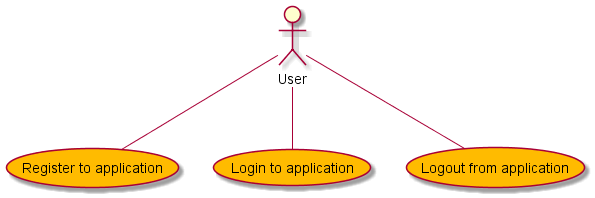

The diagram above was rendered by PlantUML. Its source (embedded in the PNG):
@startuml
' #ffbb00 - auth
' #00b32a - userFriends
' #0077ff - products
' #c700d9 - userProducts
' Actors declarations
actor User as U

' UseCases declarations

' Auth use cases declarations
"Register to application" as (Registration) #ffbb00
"Login to application" as (Login) #ffbb00
"Logout from application" as (Logout) #ffbb00

' ' UserFriends use cases declarations
' "Find users" as (FindUsers) #00b32a
' "Send friend request" as (SendFriendRequest) #00b32a
' "Accept friend request" as (AcceptFriendRequest) #00b32a
' "Cancel friend request" as (CancelFriendRequest) #00b32a
' "Refuse friend request" as (RefuseFriendRequest) #00b32a
' "Delete friend" as (DeleteFriend) #00b32a
' "Display friends list" as (DisplayFriendsList) #00b32a

' ' Product use cases declarations
' "Find product" as (FinProduct) #0077ff
' "Add new product" as (AddNewProduct) #0077ff
' "Modify product" as (ModifyProduct) #0077ff
' "Delete Product" as (DeleteProduct) #0077ff
' "Display user products" as (DisplayUserProducts) #0077ff

' ' UserProduct use cases declarations
' "Add product to diary " as (AddProductToDiary) #c700d9
' "Modify entry" as (ModifyEntry) #c700d9
' "Delete entry" as (DeleteEntry) #c700d9
' "Display products entries by date" as (DisplayProductEntriesByDate) #c700d9
' "Show entries chart by date" as (ShowEntriesChartByDate) #c700d9

' Auth use cases
U -- Registration
U -- Login
U -- Logout

' ' UserFriends use cases
' U -- FindUsers

' U -- SendFriendRequest

' CancelFriendRequest .down.> SendFriendRequest : extend
' U -- CancelFriendRequest

' RefuseFriendRequest .down.> SendFriendRequest : extend
' U -- RefuseFriendRequest


' AcceptFriendRequest .down.> SendFriendRequest : extend
' U -- AcceptFriendRequest

' U -- DisplayFriendsList

' U -- DeleteFriend

' ' Product use casess
' U -left- FinProduct
' U -left- AddNewProduct
' U -left- ModifyProduct
' U -left- DeleteProduct
' U -left- DisplayUserProducts

' ' UserProduct use cases
' U -right- AddProductToDiary
' U -right- ModifyEntry
' U -right- DeleteEntry
' U -right- DisplayProductEntriesByDate
' U -right- ShowEntriesChartByDate

@enduml